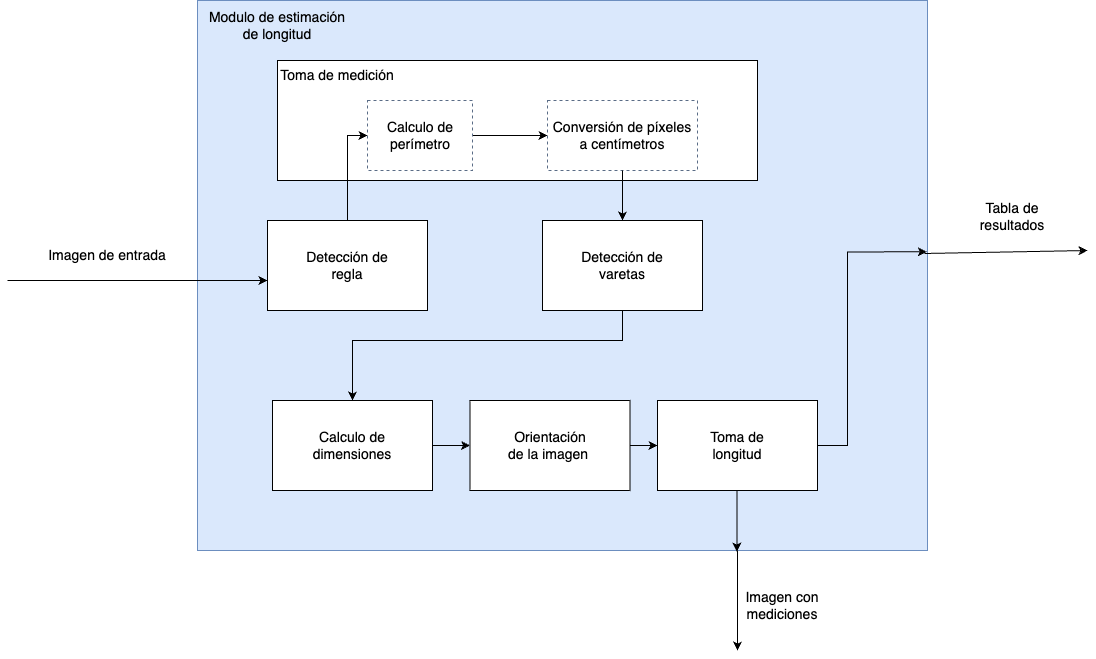

The diagram above was exported from draw.io. Its source (the exported page's mxGraphModel, read from the mxfile embedded in the PNG):
<mxGraphModel dx="2299" dy="758" grid="1" gridSize="10" guides="1" tooltips="1" connect="1" arrows="1" fold="1" page="1" pageScale="1" pageWidth="850" pageHeight="1100" math="0" shadow="0">
  <root>
    <mxCell id="0" />
    <mxCell id="1" parent="0" />
    <mxCell id="Yj-G2aRXSFm_I4yCg6xq-11" value="" style="rounded=0;whiteSpace=wrap;html=1;fillColor=#dae8fc;strokeColor=#6c8ebf;" vertex="1" parent="1">
      <mxGeometry x="190" y="70" width="730" height="550" as="geometry" />
    </mxCell>
    <mxCell id="Yj-G2aRXSFm_I4yCg6xq-16" value="" style="rounded=0;whiteSpace=wrap;html=1;" vertex="1" parent="1">
      <mxGeometry x="270" y="130" width="480" height="120" as="geometry" />
    </mxCell>
    <mxCell id="Yj-G2aRXSFm_I4yCg6xq-24" value="" style="fillColor=none;strokeColor=#5A6C86;dashed=1;verticalAlign=top;fontStyle=0;fontColor=#5A6C86;whiteSpace=wrap;html=1;" vertex="1" parent="1">
      <mxGeometry x="540" y="170" width="150" height="70" as="geometry" />
    </mxCell>
    <mxCell id="Yj-G2aRXSFm_I4yCg6xq-26" style="edgeStyle=orthogonalEdgeStyle;rounded=0;orthogonalLoop=1;jettySize=auto;html=1;entryX=0;entryY=0.5;entryDx=0;entryDy=0;" edge="1" parent="1" source="Yj-G2aRXSFm_I4yCg6xq-19" target="Yj-G2aRXSFm_I4yCg6xq-20">
      <mxGeometry relative="1" as="geometry" />
    </mxCell>
    <mxCell id="Yj-G2aRXSFm_I4yCg6xq-19" value="" style="fillColor=none;strokeColor=#5A6C86;dashed=1;verticalAlign=top;fontStyle=0;fontColor=#5A6C86;whiteSpace=wrap;html=1;" vertex="1" parent="1">
      <mxGeometry x="360" y="170" width="105" height="70" as="geometry" />
    </mxCell>
    <mxCell id="Yj-G2aRXSFm_I4yCg6xq-8" value="&lt;span style=&quot;font-size: 14px;&quot;&gt;Imagen de entrada&lt;/span&gt;" style="text;html=1;align=center;verticalAlign=middle;whiteSpace=wrap;rounded=0;" vertex="1" parent="1">
      <mxGeometry x="40" y="310" width="120" height="30" as="geometry" />
    </mxCell>
    <mxCell id="Yj-G2aRXSFm_I4yCg6xq-13" value="&lt;font style=&quot;font-size: 14px;&quot;&gt;Modulo de estimación de longitud&lt;/font&gt;" style="text;html=1;align=center;verticalAlign=middle;whiteSpace=wrap;rounded=0;" vertex="1" parent="1">
      <mxGeometry x="200" y="80" width="140" height="30" as="geometry" />
    </mxCell>
    <mxCell id="Yj-G2aRXSFm_I4yCg6xq-44" style="edgeStyle=orthogonalEdgeStyle;rounded=0;orthogonalLoop=1;jettySize=auto;html=1;entryX=0;entryY=0.5;entryDx=0;entryDy=0;" edge="1" parent="1" source="Yj-G2aRXSFm_I4yCg6xq-14" target="Yj-G2aRXSFm_I4yCg6xq-19">
      <mxGeometry relative="1" as="geometry" />
    </mxCell>
    <mxCell id="Yj-G2aRXSFm_I4yCg6xq-14" value="" style="rounded=0;whiteSpace=wrap;html=1;" vertex="1" parent="1">
      <mxGeometry x="260" y="290" width="160" height="90" as="geometry" />
    </mxCell>
    <mxCell id="Yj-G2aRXSFm_I4yCg6xq-15" value="&lt;font style=&quot;font-size: 14px;&quot;&gt;Detección de regla&lt;/font&gt;" style="text;html=1;align=center;verticalAlign=middle;whiteSpace=wrap;rounded=0;" vertex="1" parent="1">
      <mxGeometry x="295" y="320" width="90" height="30" as="geometry" />
    </mxCell>
    <mxCell id="Yj-G2aRXSFm_I4yCg6xq-18" value="&lt;span style=&quot;font-size: 14px;&quot;&gt;Calculo de perímetro&lt;/span&gt;" style="text;html=1;align=center;verticalAlign=middle;whiteSpace=wrap;rounded=0;" vertex="1" parent="1">
      <mxGeometry x="362.5" y="190" width="100" height="30" as="geometry" />
    </mxCell>
    <mxCell id="Yj-G2aRXSFm_I4yCg6xq-21" value="&lt;span style=&quot;font-size: 14px;&quot;&gt;Toma de medición&lt;/span&gt;" style="text;html=1;align=center;verticalAlign=middle;whiteSpace=wrap;rounded=0;" vertex="1" parent="1">
      <mxGeometry x="270" y="130" width="120" height="30" as="geometry" />
    </mxCell>
    <mxCell id="Yj-G2aRXSFm_I4yCg6xq-45" style="edgeStyle=orthogonalEdgeStyle;rounded=0;orthogonalLoop=1;jettySize=auto;html=1;exitX=0.5;exitY=1;exitDx=0;exitDy=0;" edge="1" parent="1" source="Yj-G2aRXSFm_I4yCg6xq-24" target="Yj-G2aRXSFm_I4yCg6xq-27">
      <mxGeometry relative="1" as="geometry" />
    </mxCell>
    <mxCell id="Yj-G2aRXSFm_I4yCg6xq-46" style="edgeStyle=orthogonalEdgeStyle;rounded=0;orthogonalLoop=1;jettySize=auto;html=1;entryX=0.5;entryY=0;entryDx=0;entryDy=0;" edge="1" parent="1" source="Yj-G2aRXSFm_I4yCg6xq-27" target="Yj-G2aRXSFm_I4yCg6xq-30">
      <mxGeometry relative="1" as="geometry">
        <Array as="points">
          <mxPoint x="615" y="410" />
          <mxPoint x="345" y="410" />
        </Array>
      </mxGeometry>
    </mxCell>
    <mxCell id="Yj-G2aRXSFm_I4yCg6xq-27" value="" style="rounded=0;whiteSpace=wrap;html=1;" vertex="1" parent="1">
      <mxGeometry x="535" y="290" width="160" height="90" as="geometry" />
    </mxCell>
    <mxCell id="Yj-G2aRXSFm_I4yCg6xq-28" value="&lt;font style=&quot;font-size: 14px;&quot;&gt;Detección de varetas&lt;/font&gt;" style="text;html=1;align=center;verticalAlign=middle;whiteSpace=wrap;rounded=0;" vertex="1" parent="1">
      <mxGeometry x="570" y="320" width="90" height="30" as="geometry" />
    </mxCell>
    <mxCell id="Yj-G2aRXSFm_I4yCg6xq-20" value="&lt;span style=&quot;font-size: 14px;&quot;&gt;Conversión de&amp;nbsp;&lt;/span&gt;&lt;span style=&quot;font-size: 14px;&quot;&gt;píxeles a&amp;nbsp;&lt;/span&gt;&lt;span style=&quot;font-size: 14px;&quot;&gt;centímetros&lt;/span&gt;" style="text;html=1;align=center;verticalAlign=middle;whiteSpace=wrap;rounded=0;" vertex="1" parent="1">
      <mxGeometry x="540" y="190" width="150" height="30" as="geometry" />
    </mxCell>
    <mxCell id="Yj-G2aRXSFm_I4yCg6xq-36" style="edgeStyle=orthogonalEdgeStyle;rounded=0;orthogonalLoop=1;jettySize=auto;html=1;entryX=0;entryY=0.5;entryDx=0;entryDy=0;" edge="1" parent="1" source="Yj-G2aRXSFm_I4yCg6xq-30" target="Yj-G2aRXSFm_I4yCg6xq-34">
      <mxGeometry relative="1" as="geometry" />
    </mxCell>
    <mxCell id="Yj-G2aRXSFm_I4yCg6xq-30" value="" style="rounded=0;whiteSpace=wrap;html=1;" vertex="1" parent="1">
      <mxGeometry x="265" y="470" width="160" height="90" as="geometry" />
    </mxCell>
    <mxCell id="Yj-G2aRXSFm_I4yCg6xq-31" value="&lt;span style=&quot;font-size: 14px;&quot;&gt;Calculo de dimensiones&lt;/span&gt;" style="text;html=1;align=center;verticalAlign=middle;whiteSpace=wrap;rounded=0;" vertex="1" parent="1">
      <mxGeometry x="300" y="500" width="90" height="30" as="geometry" />
    </mxCell>
    <mxCell id="Yj-G2aRXSFm_I4yCg6xq-40" style="edgeStyle=orthogonalEdgeStyle;rounded=0;orthogonalLoop=1;jettySize=auto;html=1;entryX=0;entryY=0.5;entryDx=0;entryDy=0;" edge="1" parent="1" source="Yj-G2aRXSFm_I4yCg6xq-34" target="Yj-G2aRXSFm_I4yCg6xq-37">
      <mxGeometry relative="1" as="geometry" />
    </mxCell>
    <mxCell id="Yj-G2aRXSFm_I4yCg6xq-34" value="" style="rounded=0;whiteSpace=wrap;html=1;" vertex="1" parent="1">
      <mxGeometry x="462.5" y="470" width="160" height="90" as="geometry" />
    </mxCell>
    <mxCell id="Yj-G2aRXSFm_I4yCg6xq-35" value="&lt;span style=&quot;font-size: 14px;&quot;&gt;Orientación de la imagen&amp;nbsp;&lt;/span&gt;" style="text;html=1;align=center;verticalAlign=middle;whiteSpace=wrap;rounded=0;" vertex="1" parent="1">
      <mxGeometry x="497.5" y="500" width="90" height="30" as="geometry" />
    </mxCell>
    <mxCell id="Yj-G2aRXSFm_I4yCg6xq-37" value="" style="rounded=0;whiteSpace=wrap;html=1;" vertex="1" parent="1">
      <mxGeometry x="650" y="470" width="160" height="90" as="geometry" />
    </mxCell>
    <mxCell id="Yj-G2aRXSFm_I4yCg6xq-39" value="&lt;span style=&quot;font-size: 14px;&quot;&gt;Toma de longitud&lt;/span&gt;" style="text;html=1;align=center;verticalAlign=middle;whiteSpace=wrap;rounded=0;" vertex="1" parent="1">
      <mxGeometry x="685" y="500" width="90" height="30" as="geometry" />
    </mxCell>
    <mxCell id="Yj-G2aRXSFm_I4yCg6xq-42" style="edgeStyle=orthogonalEdgeStyle;rounded=0;orthogonalLoop=1;jettySize=auto;html=1;entryX=0.999;entryY=0.457;entryDx=0;entryDy=0;entryPerimeter=0;" edge="1" parent="1" source="Yj-G2aRXSFm_I4yCg6xq-37" target="Yj-G2aRXSFm_I4yCg6xq-11">
      <mxGeometry relative="1" as="geometry">
        <Array as="points">
          <mxPoint x="840" y="515" />
          <mxPoint x="840" y="321" />
        </Array>
      </mxGeometry>
    </mxCell>
    <mxCell id="Yj-G2aRXSFm_I4yCg6xq-43" value="" style="endArrow=classic;html=1;rounded=0;entryX=0;entryY=0.667;entryDx=0;entryDy=0;entryPerimeter=0;" edge="1" parent="1" target="Yj-G2aRXSFm_I4yCg6xq-14">
      <mxGeometry width="50" height="50" relative="1" as="geometry">
        <mxPoint y="350" as="sourcePoint" />
        <mxPoint x="50" y="300" as="targetPoint" />
      </mxGeometry>
    </mxCell>
    <mxCell id="Yj-G2aRXSFm_I4yCg6xq-47" value="" style="endArrow=classic;html=1;rounded=0;exitX=0.996;exitY=0.46;exitDx=0;exitDy=0;exitPerimeter=0;" edge="1" parent="1" source="Yj-G2aRXSFm_I4yCg6xq-11">
      <mxGeometry width="50" height="50" relative="1" as="geometry">
        <mxPoint x="1010" y="320" as="sourcePoint" />
        <mxPoint x="1080" y="320" as="targetPoint" />
      </mxGeometry>
    </mxCell>
    <mxCell id="Yj-G2aRXSFm_I4yCg6xq-48" value="&lt;span style=&quot;font-size: 14px;&quot;&gt;Tabla de resultados&lt;/span&gt;" style="text;html=1;align=center;verticalAlign=middle;whiteSpace=wrap;rounded=0;" vertex="1" parent="1">
      <mxGeometry x="960" y="271" width="90" height="30" as="geometry" />
    </mxCell>
    <mxCell id="Yj-G2aRXSFm_I4yCg6xq-75" style="edgeStyle=orthogonalEdgeStyle;rounded=0;orthogonalLoop=1;jettySize=auto;html=1;entryX=0.739;entryY=1.002;entryDx=0;entryDy=0;entryPerimeter=0;" edge="1" parent="1" source="Yj-G2aRXSFm_I4yCg6xq-37" target="Yj-G2aRXSFm_I4yCg6xq-11">
      <mxGeometry relative="1" as="geometry">
        <Array as="points">
          <mxPoint x="729" y="560" />
          <mxPoint x="729" y="560" />
        </Array>
      </mxGeometry>
    </mxCell>
    <mxCell id="Yj-G2aRXSFm_I4yCg6xq-76" value="" style="endArrow=classic;html=1;rounded=0;" edge="1" parent="1">
      <mxGeometry width="50" height="50" relative="1" as="geometry">
        <mxPoint x="730" y="620" as="sourcePoint" />
        <mxPoint x="730" y="720" as="targetPoint" />
      </mxGeometry>
    </mxCell>
    <mxCell id="Yj-G2aRXSFm_I4yCg6xq-78" value="&lt;span style=&quot;font-size: 14px;&quot;&gt;Imagen con mediciones&lt;/span&gt;" style="text;html=1;align=center;verticalAlign=middle;whiteSpace=wrap;rounded=0;" vertex="1" parent="1">
      <mxGeometry x="730" y="660" width="90" height="30" as="geometry" />
    </mxCell>
  </root>
</mxGraphModel>